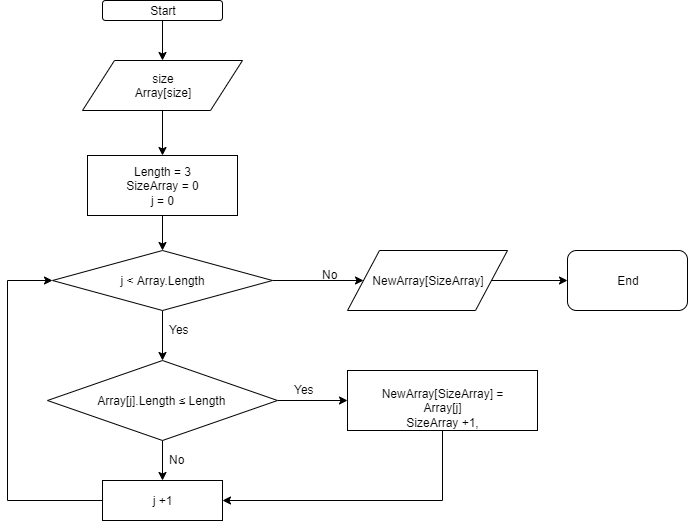

The diagram above was exported from draw.io. Its source (the exported page's mxGraphModel, read from the mxfile embedded in the PNG):
<mxGraphModel dx="767" dy="250" grid="1" gridSize="10" guides="1" tooltips="1" connect="1" arrows="1" fold="1" page="1" pageScale="1" pageWidth="827" pageHeight="1169" math="0" shadow="0">
  <root>
    <mxCell id="0" />
    <mxCell id="1" parent="0" />
    <mxCell id="tuzpJy5dQ2RYkDpMooNZ-3" value="" style="edgeStyle=orthogonalEdgeStyle;rounded=0;orthogonalLoop=1;jettySize=auto;html=1;" edge="1" parent="1" source="tuzpJy5dQ2RYkDpMooNZ-1" target="tuzpJy5dQ2RYkDpMooNZ-2">
      <mxGeometry relative="1" as="geometry" />
    </mxCell>
    <mxCell id="tuzpJy5dQ2RYkDpMooNZ-1" value="Start" style="rounded=1;whiteSpace=wrap;html=1;" vertex="1" parent="1">
      <mxGeometry x="195" y="10" width="120" height="20" as="geometry" />
    </mxCell>
    <mxCell id="tuzpJy5dQ2RYkDpMooNZ-27" value="" style="edgeStyle=orthogonalEdgeStyle;rounded=0;orthogonalLoop=1;jettySize=auto;html=1;" edge="1" parent="1" source="tuzpJy5dQ2RYkDpMooNZ-2" target="tuzpJy5dQ2RYkDpMooNZ-26">
      <mxGeometry relative="1" as="geometry" />
    </mxCell>
    <mxCell id="tuzpJy5dQ2RYkDpMooNZ-2" value="&lt;div&gt;size&lt;/div&gt;&lt;div&gt;Array[size]&lt;/div&gt;" style="shape=parallelogram;perimeter=parallelogramPerimeter;whiteSpace=wrap;html=1;" vertex="1" parent="1">
      <mxGeometry x="175" y="70" width="160" height="50" as="geometry" />
    </mxCell>
    <mxCell id="tuzpJy5dQ2RYkDpMooNZ-12" value="" style="edgeStyle=orthogonalEdgeStyle;rounded=0;orthogonalLoop=1;jettySize=auto;html=1;" edge="1" parent="1" source="tuzpJy5dQ2RYkDpMooNZ-4" target="tuzpJy5dQ2RYkDpMooNZ-10">
      <mxGeometry relative="1" as="geometry" />
    </mxCell>
    <mxCell id="tuzpJy5dQ2RYkDpMooNZ-14" value="" style="edgeStyle=orthogonalEdgeStyle;rounded=0;orthogonalLoop=1;jettySize=auto;html=1;" edge="1" parent="1" source="tuzpJy5dQ2RYkDpMooNZ-4" target="tuzpJy5dQ2RYkDpMooNZ-7">
      <mxGeometry relative="1" as="geometry" />
    </mxCell>
    <mxCell id="tuzpJy5dQ2RYkDpMooNZ-4" value="j &amp;lt; Array.Length" style="rhombus;whiteSpace=wrap;html=1;" vertex="1" parent="1">
      <mxGeometry x="145" y="260" width="220" height="60" as="geometry" />
    </mxCell>
    <mxCell id="tuzpJy5dQ2RYkDpMooNZ-17" value="" style="edgeStyle=orthogonalEdgeStyle;rounded=0;orthogonalLoop=1;jettySize=auto;html=1;" edge="1" parent="1" source="tuzpJy5dQ2RYkDpMooNZ-7" target="tuzpJy5dQ2RYkDpMooNZ-9">
      <mxGeometry relative="1" as="geometry" />
    </mxCell>
    <mxCell id="tuzpJy5dQ2RYkDpMooNZ-18" value="" style="edgeStyle=orthogonalEdgeStyle;rounded=0;orthogonalLoop=1;jettySize=auto;html=1;" edge="1" parent="1" source="tuzpJy5dQ2RYkDpMooNZ-7" target="tuzpJy5dQ2RYkDpMooNZ-8">
      <mxGeometry relative="1" as="geometry" />
    </mxCell>
    <mxCell id="tuzpJy5dQ2RYkDpMooNZ-7" value="Array[j].Length ≤ Length&amp;nbsp;" style="rhombus;whiteSpace=wrap;html=1;" vertex="1" parent="1">
      <mxGeometry x="140" y="370" width="230" height="80" as="geometry" />
    </mxCell>
    <mxCell id="tuzpJy5dQ2RYkDpMooNZ-21" style="edgeStyle=orthogonalEdgeStyle;rounded=0;orthogonalLoop=1;jettySize=auto;html=1;entryX=1;entryY=0.5;entryDx=0;entryDy=0;" edge="1" parent="1" source="tuzpJy5dQ2RYkDpMooNZ-8" target="tuzpJy5dQ2RYkDpMooNZ-9">
      <mxGeometry relative="1" as="geometry">
        <Array as="points">
          <mxPoint x="535" y="510" />
        </Array>
      </mxGeometry>
    </mxCell>
    <mxCell id="tuzpJy5dQ2RYkDpMooNZ-8" value="&lt;div&gt;NewArray[SizeArray] = Array[j]&lt;/div&gt;&lt;div&gt;SizeArray +1,&lt;/div&gt;" style="rounded=0;whiteSpace=wrap;html=1;" vertex="1" parent="1">
      <mxGeometry x="440" y="380" width="190" height="60" as="geometry" />
    </mxCell>
    <mxCell id="tuzpJy5dQ2RYkDpMooNZ-24" style="edgeStyle=orthogonalEdgeStyle;rounded=0;orthogonalLoop=1;jettySize=auto;html=1;entryX=0;entryY=0.5;entryDx=0;entryDy=0;" edge="1" parent="1" source="tuzpJy5dQ2RYkDpMooNZ-9" target="tuzpJy5dQ2RYkDpMooNZ-4">
      <mxGeometry relative="1" as="geometry">
        <Array as="points">
          <mxPoint x="100" y="510" />
          <mxPoint x="100" y="290" />
        </Array>
      </mxGeometry>
    </mxCell>
    <mxCell id="tuzpJy5dQ2RYkDpMooNZ-9" value="j +1" style="rounded=0;whiteSpace=wrap;html=1;" vertex="1" parent="1">
      <mxGeometry x="195" y="490" width="120" height="40" as="geometry" />
    </mxCell>
    <mxCell id="tuzpJy5dQ2RYkDpMooNZ-25" value="" style="edgeStyle=orthogonalEdgeStyle;rounded=0;orthogonalLoop=1;jettySize=auto;html=1;" edge="1" parent="1" source="tuzpJy5dQ2RYkDpMooNZ-10" target="tuzpJy5dQ2RYkDpMooNZ-11">
      <mxGeometry relative="1" as="geometry" />
    </mxCell>
    <mxCell id="tuzpJy5dQ2RYkDpMooNZ-10" value="NewArray[SizeArray]" style="shape=parallelogram;perimeter=parallelogramPerimeter;whiteSpace=wrap;html=1;" vertex="1" parent="1">
      <mxGeometry x="440" y="260" width="160" height="60" as="geometry" />
    </mxCell>
    <mxCell id="tuzpJy5dQ2RYkDpMooNZ-11" value="End" style="rounded=1;whiteSpace=wrap;html=1;" vertex="1" parent="1">
      <mxGeometry x="660" y="260" width="120" height="60" as="geometry" />
    </mxCell>
    <mxCell id="tuzpJy5dQ2RYkDpMooNZ-13" value="No" style="text;html=1;resizable=0;points=[];autosize=1;align=left;verticalAlign=top;spacingTop=-4;" vertex="1" parent="1">
      <mxGeometry x="413" y="275" width="30" height="20" as="geometry" />
    </mxCell>
    <mxCell id="tuzpJy5dQ2RYkDpMooNZ-16" value="Yes" style="text;html=1;resizable=0;points=[];autosize=1;align=left;verticalAlign=top;spacingTop=-4;" vertex="1" parent="1">
      <mxGeometry x="260" y="330" width="40" height="20" as="geometry" />
    </mxCell>
    <mxCell id="tuzpJy5dQ2RYkDpMooNZ-22" value="Yes" style="text;html=1;resizable=0;points=[];autosize=1;align=left;verticalAlign=top;spacingTop=-4;" vertex="1" parent="1">
      <mxGeometry x="385" y="390" width="40" height="20" as="geometry" />
    </mxCell>
    <mxCell id="tuzpJy5dQ2RYkDpMooNZ-23" value="No" style="text;html=1;resizable=0;points=[];autosize=1;align=left;verticalAlign=top;spacingTop=-4;" vertex="1" parent="1">
      <mxGeometry x="260" y="460" width="30" height="20" as="geometry" />
    </mxCell>
    <mxCell id="tuzpJy5dQ2RYkDpMooNZ-28" value="" style="edgeStyle=orthogonalEdgeStyle;rounded=0;orthogonalLoop=1;jettySize=auto;html=1;" edge="1" parent="1" source="tuzpJy5dQ2RYkDpMooNZ-26" target="tuzpJy5dQ2RYkDpMooNZ-4">
      <mxGeometry relative="1" as="geometry" />
    </mxCell>
    <mxCell id="tuzpJy5dQ2RYkDpMooNZ-26" value="&lt;div style=&quot;white-space: normal&quot;&gt;Length = 3&lt;/div&gt;&lt;div style=&quot;white-space: normal&quot;&gt;SizeArray = 0&lt;/div&gt;&lt;div style=&quot;white-space: normal&quot;&gt;j = 0&lt;/div&gt;" style="rounded=0;whiteSpace=wrap;html=1;" vertex="1" parent="1">
      <mxGeometry x="180" y="165" width="150" height="60" as="geometry" />
    </mxCell>
  </root>
</mxGraphModel>